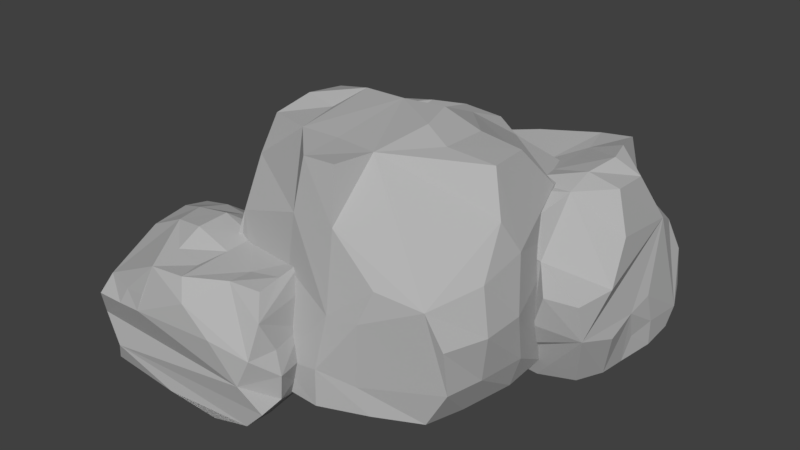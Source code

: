 # Source: Stones.blend  (saved by Blender 2.79.0; exported with 4.5.12 LTS)
import bpy
from mathutils import Matrix  # noqa: F401  (used for matrix-valued properties, if any)

bpy.ops.wm.read_factory_settings(use_empty=True)
scene = bpy.context.scene
scene.name = 'Scene'

# ---- collections
col_collection_1 = bpy.data.collections.new('Collection 1'); scene.collection.children.link(col_collection_1)

# ---- materials (node trees are filled in below, after node groups)
mat_stone = bpy.data.materials.new('Stone')
mat_stone.alpha_threshold = 0.0
mat_stone.use_transparent_shadow = False
mat_stone.diffuse_color = (0.4508, 0.4508, 0.4508, 1.0)
mat_stone.roughness = 0.5
mat_stone.specular_intensity = 0.0

# ---- material node trees

# ---- world
world_world = bpy.data.worlds.new('World'); scene.world = world_world
world_world.color = (0.05088, 0.05088, 0.05088)
world_world.use_sun_shadow = False
world_world.sun_shadow_jitter_overblur = 0.0
world_world.cycles.sampling_method = 'MANUAL'

# ---- meshes
me_cube_001 = bpy.data.meshes.new('Cube.001')
me_cube_001.from_pydata([(-0.9336, -1.051, -0.9019), (-0.9377, 0.7233, -0.885), (-0.941, 0.8783, 0.7358), (1.065, -1.013, -0.8961), (0.9789, 0.8157, -0.8093), (-1.711, -1.75, -1.001), (-1.835, -0.5838, -0.9497), (-0.1058, -1.736, -0.9928), (-0.3231, -0.589, -0.7916), (-0.2103, -0.5958, -0.03449), (-0.1849, 0.2379, -0.7551), (-0.185, 0.1751, 0.2889), (-0.3231, 1.359, -0.9473), (1.591, 0.2012, -0.9888), (1.62, 1.506, -0.9379), (0.583, 0.9324, -0.9534), (0.1777, 0.8099, -0.9301), (-0.2259, 0.7744, -0.9262), (-0.6216, 0.7193, -0.9709), (-0.6216, 0.8805, 0.7977), (-0.2259, 0.8797, 0.8523), (0.1741, 0.8673, 0.8332), (-0.6011, -1.193, -0.905), (-0.1913, -1.341, -0.8684), (0.2214, -1.336, -0.8974), (0.6547, -1.181, -0.9026), (0.1168, -0.9845, 1.076), (-0.2142, -0.9778, 1.056), (-0.9377, 0.4666, -0.884), (-0.9382, 0.1567, -0.8817), (-1.03, -0.2684, -0.8567), (-1.015, -0.7076, -0.8923), (-0.9613, -0.5875, 1.093), (-0.951, -0.2502, 1.165), (-0.9812, 0.1225, 1.098), (-0.9612, 0.5174, 0.788), (1.162, -0.6945, -0.9076), (1.271, -0.2653, -0.8902), (1.251, 0.1462, -0.8865), (0.9468, 0.1568, 0.9926), (0.9865, -0.1967, 1.002), (0.534, 0.1661, 1.043), (0.5512, -0.2518, 1.063), (0.1746, 0.4905, 1.007), (0.1746, 0.1443, 1.177), (0.2808, -0.1644, 1.157), (0.1815, -0.6501, 1.068), (-0.2259, 0.5265, 0.9349), (-0.2259, 0.09205, 1.172), (-0.2239, -0.6263, 1.075), (-0.625, 0.5823, 0.7403), (-0.635, 0.09107, 1.17), (-0.6883, -0.2384, 1.095), (-0.5711, -0.6654, 1.092), (-0.6227, 0.4415, -0.9368), (-0.7195, 0.2357, -0.9258), (-0.2229, 0.4656, -0.8924), (-0.1496, 0.1122, -0.9562), (0.004124, -0.04226, -0.9311), (0.1242, 0.4716, -0.8861), (0.2181, 0.1913, -0.9552), (0.3413, 0.07562, -0.9302), (1.239, 1.559, -0.9451), (0.8241, 1.606, -0.9926), (0.4154, 1.665, -0.9287), (0.01516, 1.613, -0.9352), (0.4154, 1.417, 0.5441), (0.8154, 1.48, 0.6239), (1.149, 1.452, 0.6798), (0.6826, 0.1525, -0.9985), (1.218, 0.1755, -1.069), (1.153, 0.1882, 0.4753), (0.6821, 0.19, 0.5504), (-0.3956, 0.7198, -0.9487), (-0.1899, 0.4786, 0.5748), (-0.3432, 1.019, 0.52), (1.682, 0.4595, -1.026), (1.692, 0.719, -1.056), (1.787, 0.9848, -0.9924), (1.784, 1.265, -0.9613), (1.516, 1.027, 0.571), (1.516, 0.7176, 0.58), (1.215, 1.201, 0.7125), (1.282, 0.9833, 0.7019), (1.215, 0.7089, 0.6543), (1.215, 0.4683, 0.5658), (0.8821, 1.203, 0.5968), (0.6821, 0.9301, 0.5428), (0.8821, 0.6894, 0.5877), (0.7151, 0.4138, 0.5741), (0.3154, 1.252, 0.6089), (0.06223, 1.162, 0.5698), (0.2154, 0.9666, 0.5469), (-1.946, -0.7739, -0.9087), (-2.035, -1.001, -0.9604), (-2.031, -1.246, -0.9779), (-1.953, -1.51, -1.017), (-1.79, -1.241, 0.05991), (-1.79, -0.9363, 0.1122), (-1.792, -0.7171, 0.05976), (-0.0744, -1.53, -0.9708), (-0.1084, -1.246, -0.957), (-0.145, -0.8404, -0.9593), (-0.2103, -0.797, 0.1272), (-0.2077, -1.036, 0.1521), (-0.1981, -1.272, 0.1181), (-0.1855, -1.475, 0.09202), (-1.005, -0.5396, -0.9659), (-1.524, -0.5486, -0.9818), (-1.169, -0.5619, 0.00487), (-0.8308, -0.5243, 0.132), (-0.4923, -0.5887, 0.1553), (-0.9767, -1.786, -1.016), (-0.4246, -1.788, -1.03), (-0.8308, -1.683, 0.1018), (-1.169, -1.704, 0.08434), (-1.465, -0.7499, 0.1409), (-1.169, -0.7834, 0.1448), (-0.9154, -0.811, 0.1105), (-0.4359, -0.8012, 0.1308), (-1.508, -0.9954, 0.2102), (-1.169, -0.9865, 0.257), (-0.8308, -0.9939, 0.1362), (-0.4923, -0.9926, 0.1504), (-1.465, -1.225, 0.2056), (-1.169, -1.255, 0.2467), (-0.8308, -1.255, 0.1233), (-0.4897, -1.307, 0.0806), (-1.169, -1.458, 0.1296), (-0.8872, -1.499, 0.0926), (-0.4879, -1.509, 0.09567), (-0.3727, 1.351, -0.03806), (-0.3828, 1.475, -0.3647), (-0.3361, 1.528, -0.6821), (1.554, 1.52, -0.04656), (1.647, 1.596, -0.3526), (1.704, 1.547, -0.6913), (1.66, 0.04153, -0.1549), (1.701, 0.06804, -0.4841), (1.259, 0.0668, 0.1168), (1.358, -0.01019, -0.1527), (1.261, 0.01148, -0.4591), (1.138, 0.0744, -0.7163), (0.9224, 0.1273, 0.09378), (0.8179, 0.1339, -0.1054), (0.8863, 0.08878, -0.4189), (0.8883, 0.1101, -0.749), (0.04856, 1.495, -0.009326), (0.007412, 1.576, -0.3023), (-0.09096, 1.61, -0.7514), (0.4133, 1.533, 0.2336), (0.4133, 1.658, -0.0002171), (0.3487, 1.707, -0.3583), (0.4821, 1.723, -0.667), (0.8154, 1.603, 0.3094), (0.7487, 1.705, -0.05159), (0.8161, 1.69, -0.5496), (1.217, 1.532, 0.1878), (1.157, 1.56, -0.5703), (1.619, 1.291, 0.09318), (1.785, 1.38, -0.8022), (1.755, 0.9429, -0.4785), (1.786, 0.9816, -0.7455), (1.661, 0.6401, 0.2091), (1.743, 0.7136, -0.5423), (1.724, 0.7858, -0.8209), (1.748, 0.3643, -0.122), (1.765, 0.4144, -0.6207), (-0.4518, 0.721, -0.07291), (-0.4429, 0.6621, -0.3846), (-0.4441, 0.7192, -0.6923), (-0.5273, 0.8322, -0.1273), (-0.5394, 0.9186, -0.3846), (-0.4931, 0.8471, -0.6154), (-0.4577, 1.046, 0.1755), (-0.5343, 1.024, -0.07021), (-0.5273, 1.142, -0.3281), (-0.9965, -1.088, -0.5278), (-0.9937, -1.111, -0.1011), (-0.8857, -1.02, 0.39), (-0.8239, 0.8628, 0.5788), (-0.9377, 0.9499, 0.2807), (-0.9708, 0.8568, -0.1558), (-0.9377, 0.7952, -0.5528), (0.9338, 0.8874, 0.5398), (1.025, 0.8863, -0.1162), (1.083, -1.062, 0.1686), (1.237, -1.028, -0.1443), (1.249, -0.9869, -0.5592), (0.6762, -1.156, 0.2516), (0.5639, -1.215, -0.05575), (0.5316, -1.206, -0.6583), (0.2052, -1.101, 0.6108), (0.2737, -1.247, -0.0684), (0.212, -1.323, -0.5562), (-0.2408, -1.074, 0.5941), (-0.2698, -1.12, 0.104), (-0.1859, -1.324, -0.6186), (-0.4777, -1.128, -0.2182), (-0.5239, -1.173, -0.5712), (-0.7195, 0.915, 0.1834), (-0.6883, 0.8489, -0.1948), (-0.7195, 0.7848, -0.4603), (0.3168, 0.9063, 0.6799), (1.061, 0.4595, 0.5919), (1.056, 0.6388, 0.08636), (1.163, -0.3345, 0.6313), (1.27, -0.2138, 0.3439), (1.377, -0.3348, -0.141), (1.352, -0.248, -0.6009), (1.27, -0.6366, 0.2558), (1.373, -0.6936, -0.1461), (1.318, -0.6785, -0.5665), (-1.097, -0.6582, 0.7089), (-1.18, -0.6195, 0.3443), (-1.175, -0.6431, -0.04538), (-1.09, -0.6252, -0.5238), (-1.18, -0.2924, 0.6632), (-1.422, -0.3038, 0.311), (-1.431, -0.3257, -0.03732), (-1.168, -0.2508, -0.495), (-1.174, 0.09956, 0.6023), (-1.423, 0.08209, 0.3263), (-1.464, 0.1064, 0.09614), (-1.118, 0.5247, 0.4765), (-1.205, 0.4436, 0.2597), (-1.159, 0.5461, 0.008544), (-1.102, 0.335, -0.2874), (-1.635, -1.789, -0.8284), (-1.871, -1.724, -0.6099), (-1.794, -1.8, -0.3535), (-1.791, -1.674, -0.2152), (-1.77, -0.5637, -0.727), (-0.05241, -1.725, -0.3612), (-0.1502, -1.766, -0.6108), (0.07965, -1.733, -0.7993), (-0.1327, -0.8644, -0.8252), (-0.1012, -1.167, -0.3625), (-0.08006, -1.087, -0.5353), (-0.09855, -0.9865, -0.7089), (0.002049, -1.287, -0.5793), (-0.02574, -1.327, -0.7669), (-0.07886, -1.588, -0.1014), (-0.01801, -1.491, -0.368), (0.08049, -1.532, -0.5527), (0.05814, -1.528, -0.7838), (-1.965, -1.512, -0.8365), (-1.913, -1.203, -0.5498), (-2.037, -1.244, -0.8309), (-1.956, -1.022, -0.5961), (-2.035, -1.051, -0.7724), (-1.872, -0.7791, -0.3314), (-1.897, -0.7676, -0.6104), (-0.428, -1.791, -0.2817), (-0.7347, -1.771, -0.07231), (-1.226, -1.784, -0.1638), (-1.254, -1.825, -0.3098), (-1.465, -1.758, -0.208), (-1.509, -1.809, -0.3394), (-1.352, -0.5069, -0.4295)], [], [(247, 251, 252, 249), (46, 49, 27, 26), (49, 53, 27), (168, 174, 175, 171), (192, 26, 27, 195), (32, 213, 179, 195, 27, 53), (169, 168, 171, 172, 173, 170), (4, 185, 205, 204, 207, 208, 209, 38), (17, 16, 59, 56), (56, 59, 60, 57), (18, 17, 56, 54), (37, 36, 3, 25, 24, 23, 22, 0, 31, 30, 29, 55, 54, 56, 57, 58, 61, 60, 59, 16, 15, 4, 38), (1, 18, 54, 28), (28, 54, 55, 29), (179, 213, 214, 215, 216, 31, 0, 177, 178), (20, 19, 50, 47), (110, 109, 116, 117, 118, 122, 123, 119, 111), (21, 20, 47, 43), (43, 47, 48, 44), (220, 219, 223, 226, 227), (39, 204, 184, 203, 21, 43, 41), (41, 43, 44), (41, 44, 45, 42), (39, 41, 42, 40), (19, 2, 35, 50), (51, 34, 33, 52), (52, 33, 32, 53), (33, 34, 35, 2, 180, 224, 221, 217, 213, 32), (85, 89, 72, 71), (89, 74, 11, 72), (105, 106, 242, 233, 243, 237, 238, 239, 236, 102, 8, 9, 103, 104), (57, 60, 61, 58), (75, 91, 66, 150, 147, 131, 174), (150, 66, 67, 154), (154, 67, 68, 157), (161, 162, 78, 79, 160, 136, 135, 134, 159, 80, 81, 163, 166, 137, 138, 167, 164), (158, 157, 134, 135, 136, 14, 62), (66, 91, 90), (184, 185, 4, 15, 16, 17, 18, 1, 183, 202, 201, 200, 181, 180, 203), (68, 67, 86, 82), (165, 164, 167, 76, 77), (84, 88, 89, 85), (80, 82, 83), (80, 83, 84, 81), (81, 84, 85), (77, 76, 13, 70, 69, 10, 73, 12, 65, 64, 63, 62, 14, 79, 78), (68, 82, 80, 159, 134, 157), (123, 122, 126, 127, 105, 104), (81, 85, 71, 139, 137, 166, 163), (184, 204, 205, 185), (169, 170, 73, 10, 11, 74, 75, 174, 168), (173, 172, 176, 132, 133, 12, 73, 170), (116, 99, 98, 120), (120, 98, 97, 124), (97, 231, 257, 115, 128, 124), (105, 127, 130, 106), (126, 125, 128, 129), (125, 124, 128), (122, 121, 125, 126), (121, 120, 124, 125), (103, 119, 123, 104), (118, 117, 121, 122), (117, 116, 120, 121), (9, 111, 119, 103), (129, 128, 115, 114), (106, 130, 114, 254, 253, 233, 242), (255, 115, 257), (99, 116, 109, 259, 232, 252, 251), (140, 139, 143, 144, 145, 141), (172, 171, 175, 176), (253, 254, 114, 115, 255, 256, 258, 230, 229, 228, 234, 233), (78, 162, 165, 77), (162, 161, 164, 165), (238, 237, 243, 244, 240), (64, 153, 156, 158, 62, 63), (14, 136, 160, 79), (39, 40, 206, 207, 204), (151, 150, 154, 155), (155, 154, 157, 158, 156), (148, 147, 151, 152), (147, 150, 151), (12, 133, 149, 65), (132, 131, 147, 148), (5, 228, 246, 248, 95, 96), (142, 141, 145, 146), (138, 137, 140, 141), (137, 139, 140), (234, 228, 5, 112, 113, 7, 235), (93, 252, 232, 6), (250, 249, 252, 93, 94), (74, 89, 88, 87, 92, 91, 75), (223, 222, 225, 226), (222, 221, 224, 225), (42, 45, 44, 48, 49, 46), (219, 218, 222, 223), (218, 217, 221, 222), (31, 216, 220, 30), (216, 215, 219, 220), (215, 214, 218, 219), (214, 213, 217, 218), (37, 209, 212, 36), (209, 208, 211, 212), (208, 207, 210, 211), (207, 206, 210), (38, 209, 37), (247, 249, 250, 248, 246, 228, 229), (21, 203, 180, 2, 19, 20), (247, 229, 230, 231, 97, 98, 99, 251), (225, 224, 180, 181, 182, 226), (129, 114, 130, 127, 126), (183, 182, 201, 202), (182, 181, 200, 201), (23, 197, 199, 22), (72, 11, 10, 69, 146, 145, 144, 143, 139, 71), (24, 194, 197, 23), (25, 191, 194, 24), (76, 167, 138, 13), (187, 186, 189, 190, 193, 194, 191, 25, 3, 188), (42, 46, 26, 192, 189, 186, 210, 206, 40), (175, 174, 131, 132, 176), (195, 179, 178, 177, 0, 22, 199, 198, 196), (36, 212, 188, 3), (212, 211, 187, 188), (211, 210, 186, 187), (183, 1, 28, 29, 30, 220, 227, 226, 182), (109, 110, 111, 9, 8, 107, 108, 6, 232, 259), (107, 8, 102, 101, 100, 7, 113, 112, 5, 96, 95, 94, 93, 6, 108), (92, 87, 86, 67, 66, 90, 91), (192, 195, 196, 198, 199, 197, 194, 193), (13, 138, 141, 142, 146, 69, 70), (256, 255, 257, 258), (152, 151, 155, 156, 153), (95, 248, 250, 94), (189, 192, 193, 190), (133, 132, 148, 152, 153, 64, 65, 149), (50, 35, 34, 51, 48, 47), (52, 53, 49, 48, 51), (101, 241, 245, 100), (241, 240, 244, 245), (102, 236, 239, 238, 240, 241, 101), (87, 88, 84, 83, 82, 86), (258, 257, 231, 230), (100, 245, 235, 7), (245, 244, 234, 235), (244, 243, 233, 234)])
me_cube_001.materials.append(mat_stone)
me_cube_001.use_remesh_preserve_volume = False
me_cube_001.use_remesh_preserve_attributes = False
me_cube_001.use_mirror_vertex_groups = False
me_cube_001.update()

# ---- objects
ob_stones = bpy.data.objects.new('Stones', me_cube_001)

# ---- transforms, parenting, visibility, modifiers, constraints
ob_stones.location = (0.0, 0.0, 1.3)
ob_stones.scale = (1.3, 1.5, 1.3)
ob_stones.lineart.crease_threshold = 0.0

# ---- collection membership
col_collection_1.objects.link(ob_stones)

# ---- scene / render settings (as saved in the file)
scene.frame_start = 1; scene.frame_end = 250; scene.frame_set(1)
scene.render.engine = 'BLENDER_EEVEE_NEXT'
scene.render.resolution_percentage = 50
scene.render.dither_intensity = 0.0
scene.cycles.use_denoising = False
scene.cycles.samples = 128
scene.cycles.sampling_pattern = 'TABULATED_SOBOL'
scene.cycles.use_adaptive_sampling = False
scene.cycles.use_light_tree = False
scene.cycles.blur_glossy = 0.0
scene.cycles.sample_clamp_indirect = 0.0
scene.view_settings.view_transform = 'Standard'
bpy.context.view_layer.update()

# ---- added for rendering (the .blend has no active camera and no usable light): camera, sun
cam_auto = bpy.data.cameras.new('AutoCamera')
cam_auto.lens = 50.0
cam_auto.sensor_width = 36.0
cam_auto.clip_end = 1000.0
ob_auto_camera = bpy.data.objects.new('AutoCamera', cam_auto)
scene.collection.objects.link(ob_auto_camera)
ob_auto_camera.location = (7.09662, -8.78796, 7.17823)
ob_auto_camera.rotation_euler = (1.09748, -7.21219e-08, 0.694738)
scene.camera = ob_auto_camera
light_auto_sun = bpy.data.lights.new('AutoSun', 'SUN')
light_auto_sun.energy = 3.0
light_auto_sun.angle = 0.0523599
ob_auto_sun = bpy.data.objects.new('AutoSun', light_auto_sun)
scene.collection.objects.link(ob_auto_sun)
ob_auto_sun.rotation_euler = (0.872665, 0.174533, 0.523599)
bpy.context.view_layer.update()
